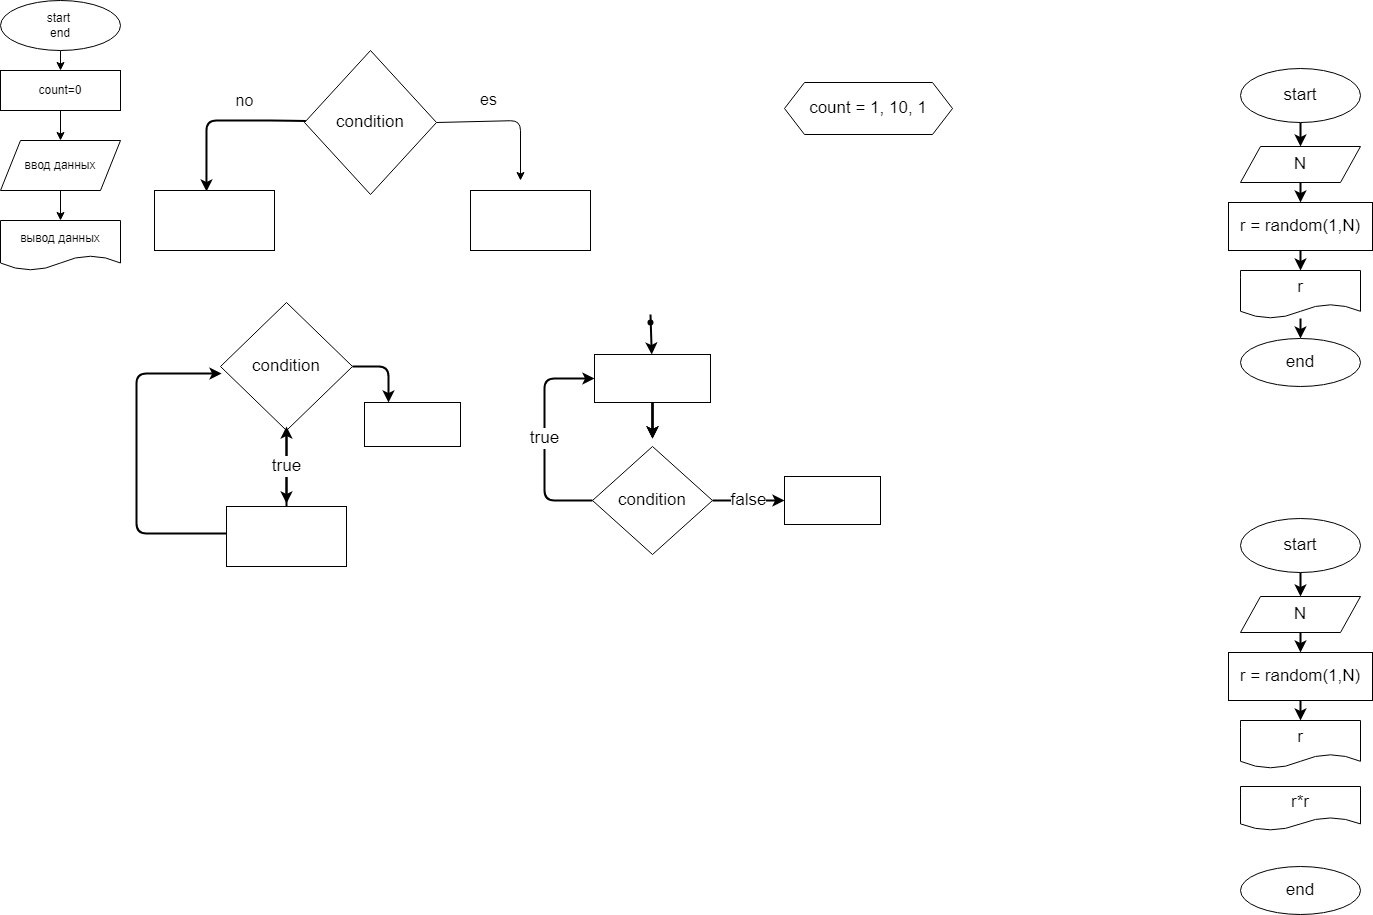

The diagram above was exported from draw.io. Its source (the exported page's mxGraphModel, read from the mxfile embedded in the PNG):
<mxGraphModel dx="561" dy="228" grid="1" gridSize="12" guides="1" tooltips="1" connect="1" arrows="1" fold="1" page="1" pageScale="1" pageWidth="827" pageHeight="1169" math="0" shadow="0">
  <root>
    <mxCell id="0" />
    <mxCell id="1" parent="0" />
    <mxCell id="8" value="" style="edgeStyle=none;html=1;" edge="1" parent="1" source="3" target="4">
      <mxGeometry relative="1" as="geometry" />
    </mxCell>
    <mxCell id="3" value="start&amp;nbsp;&lt;br&gt;end&lt;br&gt;" style="ellipse;whiteSpace=wrap;html=1;" parent="1" vertex="1">
      <mxGeometry x="200" y="10" width="120" height="50" as="geometry" />
    </mxCell>
    <mxCell id="11" value="" style="edgeStyle=none;html=1;" edge="1" parent="1" source="4" target="9">
      <mxGeometry relative="1" as="geometry" />
    </mxCell>
    <mxCell id="4" value="count=0&lt;br&gt;" style="rounded=0;whiteSpace=wrap;html=1;" parent="1" vertex="1">
      <mxGeometry x="200" y="80" width="120" height="40" as="geometry" />
    </mxCell>
    <mxCell id="13" value="" style="edgeStyle=none;html=1;" edge="1" parent="1" source="9" target="12">
      <mxGeometry relative="1" as="geometry" />
    </mxCell>
    <mxCell id="9" value="ввод данных" style="shape=parallelogram;perimeter=parallelogramPerimeter;whiteSpace=wrap;html=1;fixedSize=1;" vertex="1" parent="1">
      <mxGeometry x="200" y="150" width="120" height="50" as="geometry" />
    </mxCell>
    <mxCell id="12" value="вывод данных" style="shape=document;whiteSpace=wrap;html=1;boundedLbl=1;" vertex="1" parent="1">
      <mxGeometry x="200" y="230" width="120" height="50" as="geometry" />
    </mxCell>
    <mxCell id="19" value="es" style="edgeStyle=none;html=1;exitX=1;exitY=0.5;exitDx=0;exitDy=0;fontSize=16;" edge="1" parent="1" source="14">
      <mxGeometry x="-0.2706" y="22" relative="1" as="geometry">
        <mxPoint x="720" y="190" as="targetPoint" />
        <mxPoint x="710" y="130" as="sourcePoint" />
        <Array as="points">
          <mxPoint x="720" y="130" />
        </Array>
        <mxPoint as="offset" />
      </mxGeometry>
    </mxCell>
    <mxCell id="20" value="no" style="edgeStyle=none;html=1;entryX=0.433;entryY=0.017;entryDx=0;entryDy=0;entryPerimeter=0;strokeWidth=2;fontSize=16;" edge="1" parent="1" source="14" target="16">
      <mxGeometry x="-0.2821" y="-20" relative="1" as="geometry">
        <mxPoint x="410" y="130" as="targetPoint" />
        <Array as="points">
          <mxPoint x="480" y="130" />
          <mxPoint x="450" y="130" />
          <mxPoint x="406" y="130" />
        </Array>
        <mxPoint as="offset" />
      </mxGeometry>
    </mxCell>
    <mxCell id="14" value="condition" style="rhombus;whiteSpace=wrap;html=1;fontSize=17;" vertex="1" parent="1">
      <mxGeometry x="504" y="60" width="132" height="144" as="geometry" />
    </mxCell>
    <mxCell id="15" value="" style="rounded=0;whiteSpace=wrap;html=1;" vertex="1" parent="1">
      <mxGeometry x="670" y="200" width="120" height="60" as="geometry" />
    </mxCell>
    <mxCell id="16" value="" style="rounded=0;whiteSpace=wrap;html=1;" vertex="1" parent="1">
      <mxGeometry x="354" y="200" width="120" height="60" as="geometry" />
    </mxCell>
    <mxCell id="23" value="" style="edgeStyle=none;html=1;fontSize=17;strokeWidth=2;" edge="1" parent="1" source="21">
      <mxGeometry relative="1" as="geometry">
        <mxPoint x="486" y="513" as="targetPoint" />
      </mxGeometry>
    </mxCell>
    <mxCell id="35" style="edgeStyle=none;html=1;entryX=0.25;entryY=0;entryDx=0;entryDy=0;fontSize=17;strokeWidth=2;exitX=1;exitY=0.5;exitDx=0;exitDy=0;" edge="1" parent="1" source="21" target="34">
      <mxGeometry relative="1" as="geometry">
        <Array as="points">
          <mxPoint x="588" y="376" />
        </Array>
      </mxGeometry>
    </mxCell>
    <mxCell id="21" value="condition" style="rhombus;whiteSpace=wrap;html=1;fontSize=17;" vertex="1" parent="1">
      <mxGeometry x="420" y="312" width="132" height="128" as="geometry" />
    </mxCell>
    <mxCell id="24" style="edgeStyle=none;html=1;entryX=0.008;entryY=0.555;entryDx=0;entryDy=0;entryPerimeter=0;fontSize=17;strokeWidth=2;" edge="1" parent="1" target="21">
      <mxGeometry relative="1" as="geometry">
        <mxPoint x="426" y="543" as="sourcePoint" />
        <Array as="points">
          <mxPoint x="336" y="543" />
          <mxPoint x="336" y="383" />
        </Array>
      </mxGeometry>
    </mxCell>
    <mxCell id="33" value="true" style="edgeStyle=none;html=1;entryX=0;entryY=0.5;entryDx=0;entryDy=0;fontSize=17;strokeWidth=2;exitX=0;exitY=0.5;exitDx=0;exitDy=0;" edge="1" parent="1" source="25" target="26">
      <mxGeometry relative="1" as="geometry">
        <mxPoint x="792" y="502" as="sourcePoint" />
        <Array as="points">
          <mxPoint x="744" y="510" />
          <mxPoint x="744" y="388" />
        </Array>
      </mxGeometry>
    </mxCell>
    <mxCell id="37" value="false" style="edgeStyle=none;html=1;entryX=0;entryY=0.5;entryDx=0;entryDy=0;fontSize=17;strokeWidth=2;" edge="1" parent="1" source="25" target="36">
      <mxGeometry relative="1" as="geometry" />
    </mxCell>
    <mxCell id="25" value="condition" style="rhombus;whiteSpace=wrap;html=1;fontSize=17;" vertex="1" parent="1">
      <mxGeometry x="792" y="456" width="120" height="108" as="geometry" />
    </mxCell>
    <mxCell id="28" style="edgeStyle=none;html=1;entryX=0.5;entryY=0;entryDx=0;entryDy=0;fontSize=17;strokeWidth=2;" edge="1" parent="1" source="26">
      <mxGeometry relative="1" as="geometry">
        <mxPoint x="852" y="448" as="targetPoint" />
      </mxGeometry>
    </mxCell>
    <mxCell id="29" style="edgeStyle=none;html=1;entryX=0.5;entryY=0;entryDx=0;entryDy=0;fontSize=17;strokeWidth=2;" edge="1" parent="1" source="26">
      <mxGeometry relative="1" as="geometry">
        <mxPoint x="852" y="448" as="targetPoint" />
      </mxGeometry>
    </mxCell>
    <mxCell id="32" value="" style="edgeStyle=none;html=1;fontSize=17;strokeWidth=2;" edge="1" parent="1" source="26">
      <mxGeometry relative="1" as="geometry">
        <mxPoint x="852" y="448" as="targetPoint" />
      </mxGeometry>
    </mxCell>
    <mxCell id="26" value="" style="rounded=0;whiteSpace=wrap;html=1;fontSize=17;" vertex="1" parent="1">
      <mxGeometry x="794" y="364" width="116" height="48" as="geometry" />
    </mxCell>
    <mxCell id="31" value="" style="edgeStyle=none;html=1;fontSize=17;strokeWidth=2;" edge="1" parent="1" target="26">
      <mxGeometry relative="1" as="geometry">
        <mxPoint x="850" y="324" as="sourcePoint" />
      </mxGeometry>
    </mxCell>
    <mxCell id="30" value="" style="shape=waypoint;sketch=0;size=6;pointerEvents=1;points=[];fillColor=none;resizable=0;rotatable=0;perimeter=centerPerimeter;snapToPoint=1;fontSize=17;" vertex="1" parent="1">
      <mxGeometry x="830" y="312" width="40" height="40" as="geometry" />
    </mxCell>
    <mxCell id="34" value="" style="rounded=0;whiteSpace=wrap;html=1;fontSize=17;" vertex="1" parent="1">
      <mxGeometry x="564" y="412" width="96" height="44" as="geometry" />
    </mxCell>
    <mxCell id="36" value="" style="rounded=0;whiteSpace=wrap;html=1;fontSize=17;" vertex="1" parent="1">
      <mxGeometry x="984" y="486" width="96" height="48" as="geometry" />
    </mxCell>
    <mxCell id="40" value="true" style="edgeStyle=none;html=1;fontSize=17;strokeWidth=2;" edge="1" parent="1" source="38">
      <mxGeometry relative="1" as="geometry">
        <mxPoint x="486" y="436" as="targetPoint" />
      </mxGeometry>
    </mxCell>
    <mxCell id="38" value="" style="rounded=0;whiteSpace=wrap;html=1;fontSize=17;" vertex="1" parent="1">
      <mxGeometry x="426" y="516" width="120" height="60" as="geometry" />
    </mxCell>
    <mxCell id="41" value="count = 1, 10, 1" style="shape=hexagon;perimeter=hexagonPerimeter2;whiteSpace=wrap;html=1;fixedSize=1;fontSize=17;" vertex="1" parent="1">
      <mxGeometry x="984" y="92" width="168" height="52" as="geometry" />
    </mxCell>
    <mxCell id="57" value="" style="edgeStyle=none;html=1;fontSize=17;strokeWidth=2;" edge="1" parent="1" source="42" target="45">
      <mxGeometry relative="1" as="geometry" />
    </mxCell>
    <mxCell id="42" value="start" style="ellipse;whiteSpace=wrap;html=1;fontSize=17;" vertex="1" parent="1">
      <mxGeometry x="1440" y="78" width="120" height="54" as="geometry" />
    </mxCell>
    <mxCell id="47" value="" style="edgeStyle=none;html=1;fontSize=17;strokeWidth=2;" edge="1" parent="1" source="45" target="46">
      <mxGeometry relative="1" as="geometry" />
    </mxCell>
    <mxCell id="45" value="N" style="shape=parallelogram;perimeter=parallelogramPerimeter;whiteSpace=wrap;html=1;fixedSize=1;fontSize=17;" vertex="1" parent="1">
      <mxGeometry x="1440" y="156" width="120" height="36" as="geometry" />
    </mxCell>
    <mxCell id="53" value="" style="edgeStyle=none;html=1;fontSize=17;strokeWidth=2;" edge="1" parent="1" source="46" target="48">
      <mxGeometry relative="1" as="geometry" />
    </mxCell>
    <mxCell id="46" value="r = random(1,N)" style="rounded=0;whiteSpace=wrap;html=1;fontSize=17;" vertex="1" parent="1">
      <mxGeometry x="1428" y="212" width="144" height="48" as="geometry" />
    </mxCell>
    <mxCell id="49" value="end" style="ellipse;whiteSpace=wrap;html=1;fontSize=17;" vertex="1" parent="1">
      <mxGeometry x="1440" y="348" width="120" height="48" as="geometry" />
    </mxCell>
    <mxCell id="54" value="" style="edgeStyle=none;html=1;fontSize=17;strokeWidth=2;" edge="1" parent="1" source="48" target="49">
      <mxGeometry relative="1" as="geometry" />
    </mxCell>
    <mxCell id="48" value="r" style="shape=document;whiteSpace=wrap;html=1;boundedLbl=1;fontSize=17;" vertex="1" parent="1">
      <mxGeometry x="1440" y="280" width="120" height="48" as="geometry" />
    </mxCell>
    <mxCell id="58" value="" style="edgeStyle=none;html=1;fontSize=17;strokeWidth=2;" edge="1" source="59" target="61" parent="1">
      <mxGeometry relative="1" as="geometry" />
    </mxCell>
    <mxCell id="59" value="start" style="ellipse;whiteSpace=wrap;html=1;fontSize=17;" vertex="1" parent="1">
      <mxGeometry x="1440" y="528" width="120" height="54" as="geometry" />
    </mxCell>
    <mxCell id="60" value="" style="edgeStyle=none;html=1;fontSize=17;strokeWidth=2;" edge="1" source="61" target="63" parent="1">
      <mxGeometry relative="1" as="geometry" />
    </mxCell>
    <mxCell id="61" value="N" style="shape=parallelogram;perimeter=parallelogramPerimeter;whiteSpace=wrap;html=1;fixedSize=1;fontSize=17;" vertex="1" parent="1">
      <mxGeometry x="1440" y="606" width="120" height="36" as="geometry" />
    </mxCell>
    <mxCell id="62" value="" style="edgeStyle=none;html=1;fontSize=17;strokeWidth=2;" edge="1" source="63" target="66" parent="1">
      <mxGeometry relative="1" as="geometry" />
    </mxCell>
    <mxCell id="63" value="r = random(1,N)" style="rounded=0;whiteSpace=wrap;html=1;fontSize=17;" vertex="1" parent="1">
      <mxGeometry x="1428" y="662" width="144" height="48" as="geometry" />
    </mxCell>
    <mxCell id="64" value="end" style="ellipse;whiteSpace=wrap;html=1;fontSize=17;" vertex="1" parent="1">
      <mxGeometry x="1440" y="876" width="120" height="48" as="geometry" />
    </mxCell>
    <mxCell id="66" value="r" style="shape=document;whiteSpace=wrap;html=1;boundedLbl=1;fontSize=17;" vertex="1" parent="1">
      <mxGeometry x="1440" y="730" width="120" height="48" as="geometry" />
    </mxCell>
    <mxCell id="67" value="r*r" style="shape=document;whiteSpace=wrap;html=1;boundedLbl=1;fontSize=17;" vertex="1" parent="1">
      <mxGeometry x="1440" y="796" width="120" height="44" as="geometry" />
    </mxCell>
  </root>
</mxGraphModel>